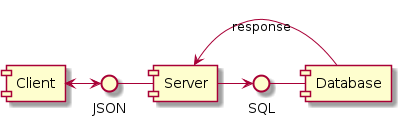

The diagram above was rendered by PlantUML. Its source (embedded in the PNG):
@startuml
[Client] <-> JSON
JSON - [Server]
[Server] -> SQL
SQL - [Database]
[Database] -> [Server]: response

@enduml